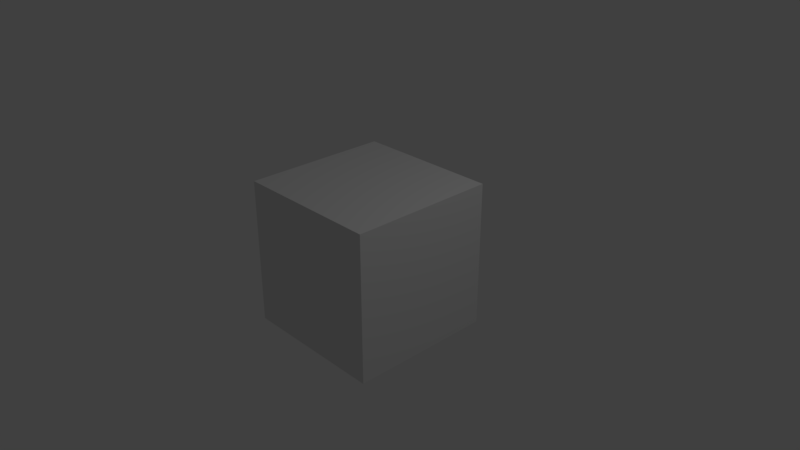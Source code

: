 # Source: test.blend  (saved by Blender 2.79.0; exported with 4.5.12 LTS)
import bpy
from mathutils import Matrix  # noqa: F401  (used for matrix-valued properties, if any)

bpy.ops.wm.read_factory_settings(use_empty=True)
scene = bpy.context.scene
scene.name = 'Scene'

# ---- collections
col_collection_1 = bpy.data.collections.new('Collection 1'); scene.collection.children.link(col_collection_1)

# ---- materials (node trees are filled in below, after node groups)
mat_material = bpy.data.materials.new('Material')
mat_material.alpha_threshold = 0.0
mat_material.use_transparent_shadow = False
mat_material.roughness = 0.5
mat_material.line_color = (0.0, 0.0, 0.0, 1.0)

# ---- material node trees

# ---- world
world_world = bpy.data.worlds.new('World'); scene.world = world_world
world_world.color = (0.05088, 0.05088, 0.05088)
world_world.use_sun_shadow = False
world_world.sun_shadow_jitter_overblur = 0.0
world_world.cycles.sampling_method = 'MANUAL'

# ---- cameras
cam_camera = bpy.data.cameras.new('Camera')
cam_camera.clip_end = 100.0
cam_camera.lens = 35.0
cam_camera.sensor_width = 32.0
cam_camera.sensor_height = 18.0
cam_camera.ortho_scale = 7.314
cam_camera.dof.focus_distance = 0.0
cam_camera.dof.aperture_fstop = 128.0

# ---- lights
light_lamp = bpy.data.lights.new('Lamp', 'POINT')
light_lamp.transmission_factor = 0.0
light_lamp.cutoff_distance = 30.0
light_lamp.energy = 100.0
light_lamp.shadow_buffer_clip_start = 1.001
light_lamp.shadow_soft_size = 0.1
light_lamp.shadow_maximum_resolution = 0.006
light_lamp.use_absolute_resolution = True

# ---- meshes
me_cube = bpy.data.meshes.new('Cube')
me_cube.from_pydata([(1.0, 1.0, -1.0), (1.0, -1.0, -1.0), (-1.0, -1.0, -1.0), (-1.0, 1.0, -1.0), (1.0, 1.0, 1.0), (1.0, -1.0, 1.0), (-1.0, -1.0, 1.0), (-1.0, 1.0, 1.0)], [], [(0, 1, 2, 3), (4, 7, 6, 5), (0, 4, 5, 1), (1, 5, 6, 2), (2, 6, 7, 3), (4, 0, 3, 7)])
me_cube.materials.append(mat_material)
me_cube.use_remesh_preserve_volume = False
me_cube.use_remesh_preserve_attributes = False
me_cube.use_mirror_vertex_groups = False
me_cube.update()

# ---- objects
ob_cube = bpy.data.objects.new('Cube', me_cube)
ob_lamp = bpy.data.objects.new('Lamp', light_lamp)
ob_camera = bpy.data.objects.new('Camera', cam_camera)

# ---- transforms, parenting, visibility, modifiers, constraints
ob_cube.location = (0.0, 0.0, 0.0)
ob_cube.lock_rotations_4d = False
ob_cube.empty_display_type = 'ARROWS'
ob_cube.lineart.crease_threshold = 0.0
ob_lamp.location = (4.076, 1.005, 5.904)
ob_lamp.rotation_euler = (0.6503, 0.05522, 1.866)
ob_lamp.lock_rotations_4d = False
ob_lamp.empty_display_type = 'ARROWS'
ob_lamp.color = (0.0, 0.0, 0.0, 0.0)
ob_lamp.lineart.crease_threshold = 0.0
ob_camera.location = (7.481, -6.508, 5.344)
ob_camera.rotation_euler = (1.109, 0.0, 0.8149)
ob_camera.lock_rotations_4d = False
ob_camera.empty_display_type = 'ARROWS'
ob_camera.color = (0.0, 0.0, 0.0, 0.0)
ob_camera.display_type = 'WIRE'
ob_camera.lineart.crease_threshold = 0.0

# ---- collection membership
col_collection_1.objects.link(ob_cube)
col_collection_1.objects.link(ob_lamp)
col_collection_1.objects.link(ob_camera)

# ---- scene / render settings (as saved in the file)
scene.camera = ob_camera
scene.frame_start = 1; scene.frame_end = 250; scene.frame_set(1)
scene.render.engine = 'BLENDER_EEVEE_NEXT'
scene.render.resolution_percentage = 25
scene.render.dither_intensity = 0.0
scene.cycles.use_denoising = False
scene.cycles.samples = 128
scene.cycles.sampling_pattern = 'TABULATED_SOBOL'
scene.cycles.use_adaptive_sampling = False
scene.cycles.use_light_tree = False
scene.cycles.blur_glossy = 0.0
scene.cycles.sample_clamp_indirect = 0.0
scene.view_settings.view_transform = 'Standard'
bpy.context.view_layer.update()
